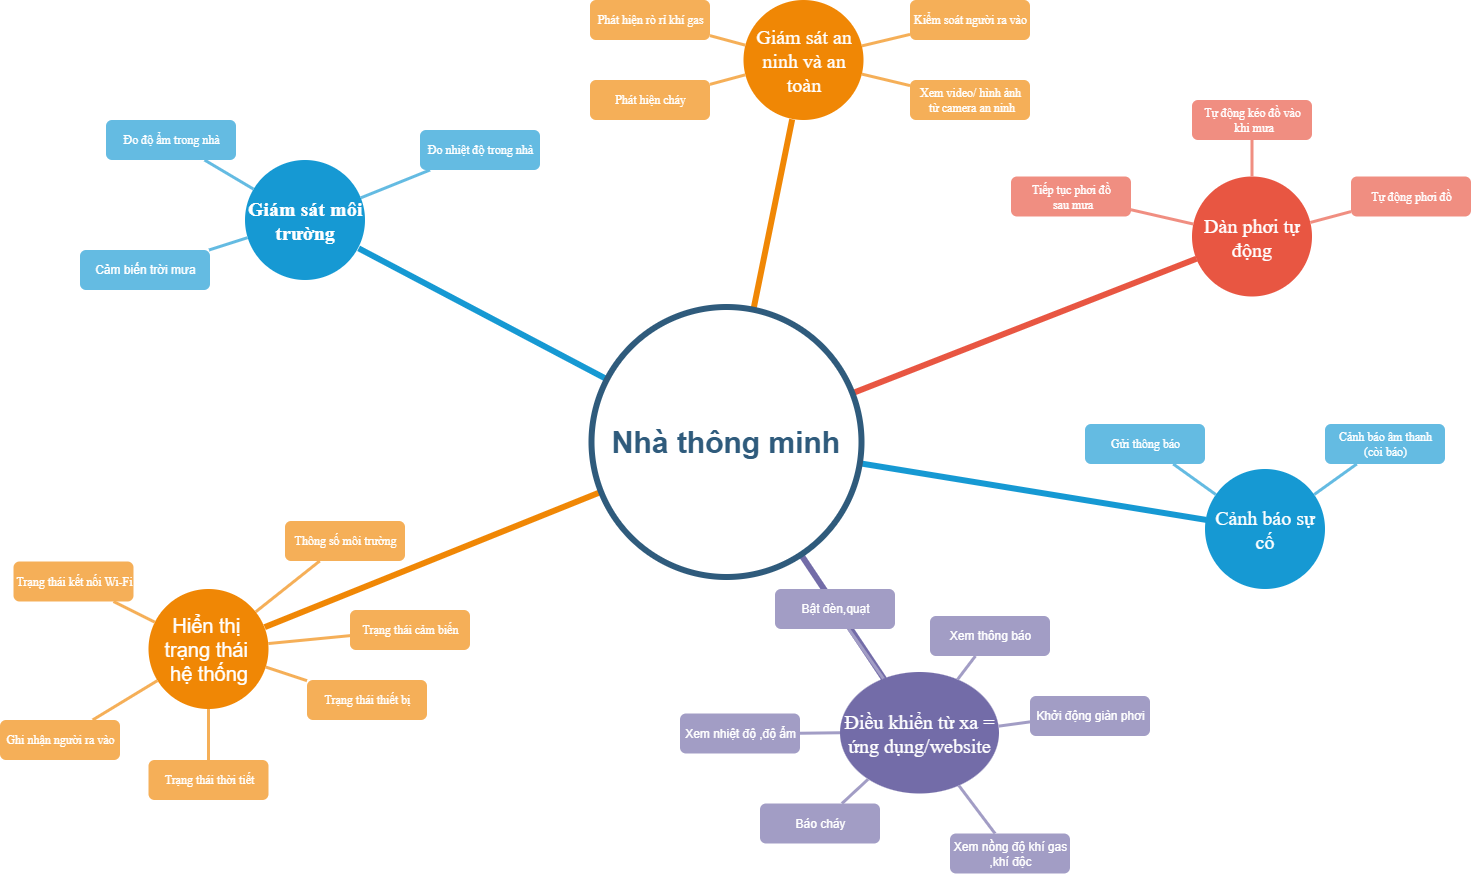

The diagram above was exported from draw.io. Its source (the exported page's mxGraphModel, read from the mxfile embedded in the PNG):
<mxGraphModel dx="1895" dy="1022" grid="1" gridSize="10" guides="1" tooltips="1" connect="1" arrows="1" fold="1" page="1" pageScale="1" pageWidth="1169" pageHeight="827" background="none" math="0" shadow="0">
  <root>
    <mxCell id="0" />
    <mxCell id="1" parent="0" />
    <mxCell id="1350" value="&lt;p class=&quot;MsoNormal&quot;&gt;&lt;b&gt;&lt;span style=&quot;font-family: &amp;quot;Times New Roman&amp;quot;;&quot;&gt;Giám sát môi trường&lt;/span&gt;&lt;/b&gt;&lt;/p&gt;" style="ellipse;whiteSpace=wrap;html=1;shadow=0;fontFamily=Helvetica;fontSize=20;fontColor=#FFFFFF;align=center;strokeWidth=3;fillColor=#1699D3;strokeColor=none;" parent="1" vertex="1">
      <mxGeometry x="615" y="530" width="120" height="120" as="geometry" />
    </mxCell>
    <mxCell id="1351" value="&lt;p class=&quot;MsoNormal&quot;&gt;&lt;span style=&quot;font-family: &amp;quot;Times New Roman&amp;quot;;&quot;&gt;Giám sát an ninh và an toàn&lt;/span&gt;&lt;/p&gt;" style="ellipse;whiteSpace=wrap;html=1;shadow=0;fontFamily=Helvetica;fontSize=20;fontColor=#FFFFFF;align=center;strokeWidth=3;fillColor=#F08705;strokeColor=none;gradientColor=none;" parent="1" vertex="1">
      <mxGeometry x="1113.5" y="370" width="120" height="120" as="geometry" />
    </mxCell>
    <mxCell id="1352" value="&lt;p class=&quot;MsoNormal&quot;&gt;&lt;span style=&quot;font-family: &amp;quot;Times New Roman&amp;quot;;&quot;&gt;Dàn phơi tự động&lt;/span&gt;&lt;/p&gt;" style="ellipse;whiteSpace=wrap;html=1;shadow=0;fontFamily=Helvetica;fontSize=20;fontColor=#FFFFFF;align=center;strokeWidth=3;fillColor=#E85642;strokeColor=none;" parent="1" vertex="1">
      <mxGeometry x="1562" y="546.5" width="120" height="120" as="geometry" />
    </mxCell>
    <mxCell id="1353" value="&lt;p class=&quot;MsoNormal&quot;&gt;&lt;span style=&quot;font-family: &amp;quot;Times New Roman&amp;quot;;&quot;&gt;Cảnh báo sự cố&lt;/span&gt;&lt;/p&gt;" style="ellipse;whiteSpace=wrap;html=1;shadow=0;fontFamily=Helvetica;fontSize=20;fontColor=#FFFFFF;align=center;strokeWidth=3;fillColor=#1699D3;strokeColor=none;" parent="1" vertex="1">
      <mxGeometry x="1575" y="839" width="120" height="120" as="geometry" />
    </mxCell>
    <mxCell id="1354" value="&lt;p class=&quot;MsoNormal&quot;&gt;&lt;span style=&quot;font-family: &amp;quot;Times New Roman&amp;quot;;&quot;&gt;Điều khiển từ xa = ứng dụng/website&lt;/span&gt;&lt;/p&gt;" style="ellipse;whiteSpace=wrap;html=1;shadow=0;fontFamily=Helvetica;fontSize=20;fontColor=#FFFFFF;align=center;strokeWidth=3;fillColor=#736ca8;strokeColor=none;" parent="1" vertex="1">
      <mxGeometry x="1210" y="1042" width="159" height="121.5" as="geometry" />
    </mxCell>
    <mxCell id="1355" value="Hiển thị&amp;nbsp;&lt;br&gt;trạng thái&amp;nbsp;&lt;br&gt;hệ thống" style="ellipse;whiteSpace=wrap;html=1;shadow=0;fontFamily=Helvetica;fontSize=20;fontColor=#FFFFFF;align=center;strokeWidth=3;fillColor=#F08705;strokeColor=none;" parent="1" vertex="1">
      <mxGeometry x="518.5" y="959" width="120" height="120" as="geometry" />
    </mxCell>
    <mxCell id="1359" style="endArrow=none;strokeWidth=6;strokeColor=#1699D3;html=1;" parent="1" source="1515" target="1350" edge="1">
      <mxGeometry relative="1" as="geometry" />
    </mxCell>
    <mxCell id="1360" style="endArrow=none;strokeWidth=6;strokeColor=#f08705;html=1;" parent="1" source="1515" target="1351" edge="1">
      <mxGeometry relative="1" as="geometry" />
    </mxCell>
    <mxCell id="1361" style="endArrow=none;strokeWidth=6;strokeColor=#E85642;html=1;" parent="1" source="1515" target="1352" edge="1">
      <mxGeometry relative="1" as="geometry" />
    </mxCell>
    <mxCell id="1362" style="endArrow=none;strokeWidth=6;strokeColor=#1699D3;html=1;" parent="1" source="1515" target="1353" edge="1">
      <mxGeometry relative="1" as="geometry" />
    </mxCell>
    <mxCell id="1364" style="endArrow=none;strokeWidth=6;strokeColor=#736ca8;html=1;" parent="1" source="1515" target="1354" edge="1">
      <mxGeometry relative="1" as="geometry" />
    </mxCell>
    <mxCell id="1365" value="" style="edgeStyle=none;endArrow=none;strokeWidth=6;strokeColor=#F08705;html=1;" parent="1" source="1515" target="1355" edge="1">
      <mxGeometry x="181" y="226.5" width="100" height="100" as="geometry">
        <mxPoint x="181" y="326.5" as="sourcePoint" />
        <mxPoint x="281" y="226.5" as="targetPoint" />
      </mxGeometry>
    </mxCell>
    <mxCell id="1370" value="Cảm biến trời mưa" style="rounded=1;fillColor=#64BBE2;strokeColor=none;strokeWidth=3;shadow=0;html=1;fontColor=#FFFFFF;" parent="1" vertex="1">
      <mxGeometry x="450" y="620" width="130" height="40" as="geometry" />
    </mxCell>
    <mxCell id="1371" value="&lt;p class=&quot;MsoNormal&quot;&gt;&lt;span style=&quot;font-family: &amp;quot;Times New Roman&amp;quot;;&quot;&gt;Đo độ ẩm trong nhà&lt;/span&gt;&lt;/p&gt;" style="rounded=1;fillColor=#64BBE2;strokeColor=none;strokeWidth=3;shadow=0;html=1;fontColor=#FFFFFF;" parent="1" vertex="1">
      <mxGeometry x="476" y="490" width="130" height="40" as="geometry" />
    </mxCell>
    <mxCell id="1382" value="" style="edgeStyle=none;endArrow=none;strokeWidth=3;strokeColor=#64BBE2;html=1;" parent="1" source="1350" target="1370" edge="1">
      <mxGeometry x="-221.5" y="56.5" width="100" height="100" as="geometry">
        <mxPoint x="-130" y="415" as="sourcePoint" />
        <mxPoint x="-30" y="315" as="targetPoint" />
      </mxGeometry>
    </mxCell>
    <mxCell id="1383" value="" style="edgeStyle=none;endArrow=none;strokeWidth=3;strokeColor=#64BBE2;html=1;" parent="1" source="1350" target="1371" edge="1">
      <mxGeometry x="-221.5" y="56.5" width="100" height="100" as="geometry">
        <mxPoint x="-130" y="415" as="sourcePoint" />
        <mxPoint x="-30" y="315" as="targetPoint" />
      </mxGeometry>
    </mxCell>
    <mxCell id="1388" value="&lt;p class=&quot;MsoNormal&quot;&gt;&lt;span style=&quot;font-family: &amp;quot;Times New Roman&amp;quot;;&quot;&gt;Xem video/ hình ảnh&lt;br&gt;&amp;nbsp;từ camera an ninh&lt;/span&gt;&lt;/p&gt;" style="rounded=1;fillColor=#f5af58;strokeColor=none;strokeWidth=3;shadow=0;html=1;fontColor=#FFFFFF;" parent="1" vertex="1">
      <mxGeometry x="1280" y="450" width="120" height="40" as="geometry" />
    </mxCell>
    <mxCell id="1389" value="&lt;p class=&quot;MsoNormal&quot;&gt;&lt;span style=&quot;font-family: &amp;quot;Times New Roman&amp;quot;;&quot;&gt;Kiểm soát người ra vào&lt;/span&gt;&lt;/p&gt;" style="rounded=1;fillColor=#f5af58;strokeColor=none;strokeWidth=3;shadow=0;html=1;fontColor=#FFFFFF;" parent="1" vertex="1">
      <mxGeometry x="1280" y="370" width="120" height="40" as="geometry" />
    </mxCell>
    <mxCell id="1390" value="&lt;p class=&quot;MsoNormal&quot;&gt;&lt;span style=&quot;font-family: &amp;quot;Times New Roman&amp;quot;;&quot;&gt;Phát hiện rò rỉ khí gas&lt;/span&gt;&lt;/p&gt;" style="rounded=1;fillColor=#f5af58;strokeColor=none;strokeWidth=3;shadow=0;html=1;fontColor=#FFFFFF;" parent="1" vertex="1">
      <mxGeometry x="960" y="370" width="120" height="40" as="geometry" />
    </mxCell>
    <mxCell id="1391" value="&lt;p class=&quot;MsoNormal&quot;&gt;&lt;span style=&quot;font-family: &amp;quot;Times New Roman&amp;quot;;&quot;&gt;Phát hiện cháy&lt;/span&gt;&lt;/p&gt;" style="rounded=1;fillColor=#f5af58;strokeColor=none;strokeWidth=3;shadow=0;html=1;fontColor=#FFFFFF;" parent="1" vertex="1">
      <mxGeometry x="960" y="450" width="120" height="40" as="geometry" />
    </mxCell>
    <mxCell id="1400" value="" style="edgeStyle=none;endArrow=none;strokeWidth=3;strokeColor=#F5AF58;html=1;" parent="1" source="1351" target="1388" edge="1">
      <mxGeometry x="3.5" y="21.5" width="100" height="100" as="geometry">
        <mxPoint x="13.5" y="250" as="sourcePoint" />
        <mxPoint x="113.5" y="150" as="targetPoint" />
      </mxGeometry>
    </mxCell>
    <mxCell id="1401" value="" style="edgeStyle=none;endArrow=none;strokeWidth=3;strokeColor=#F5AF58;html=1;" parent="1" source="1351" target="1389" edge="1">
      <mxGeometry x="3.5" y="21.5" width="100" height="100" as="geometry">
        <mxPoint x="13.5" y="250" as="sourcePoint" />
        <mxPoint x="113.5" y="150" as="targetPoint" />
      </mxGeometry>
    </mxCell>
    <mxCell id="1402" value="" style="edgeStyle=none;endArrow=none;strokeWidth=3;strokeColor=#F5AF58;html=1;" parent="1" source="1351" target="1390" edge="1">
      <mxGeometry x="3.5" y="21.5" width="100" height="100" as="geometry">
        <mxPoint x="13.5" y="250" as="sourcePoint" />
        <mxPoint x="113.5" y="150" as="targetPoint" />
      </mxGeometry>
    </mxCell>
    <mxCell id="1403" value="" style="edgeStyle=none;endArrow=none;strokeWidth=3;strokeColor=#F5AF58;html=1;" parent="1" source="1351" target="1391" edge="1">
      <mxGeometry x="3.5" y="21.5" width="100" height="100" as="geometry">
        <mxPoint x="13.5" y="250" as="sourcePoint" />
        <mxPoint x="113.5" y="150" as="targetPoint" />
      </mxGeometry>
    </mxCell>
    <mxCell id="1413" value="&lt;p class=&quot;MsoNormal&quot;&gt;&lt;span style=&quot;font-family: &amp;quot;Times New Roman&amp;quot;;&quot;&gt;Tiếp tục phơi đồ&lt;br&gt;&amp;nbsp;sau mưa&lt;/span&gt;&lt;/p&gt;" style="rounded=1;fillColor=#f08e81;strokeColor=none;strokeWidth=3;shadow=0;html=1;fontColor=#FFFFFF;" parent="1" vertex="1">
      <mxGeometry x="1381" y="546.5" width="120" height="40" as="geometry" />
    </mxCell>
    <mxCell id="1416" value="&lt;p class=&quot;MsoNormal&quot;&gt;&lt;span style=&quot;font-family: &amp;quot;Times New Roman&amp;quot;;&quot;&gt;Tự động kéo đồ vào&lt;br&gt;&amp;nbsp;khi mưa&lt;/span&gt;&lt;/p&gt;" style="rounded=1;fillColor=#f08e81;strokeColor=none;strokeWidth=3;shadow=0;html=1;fontColor=#FFFFFF;" parent="1" vertex="1">
      <mxGeometry x="1562" y="470" width="120" height="40" as="geometry" />
    </mxCell>
    <mxCell id="1417" value="&lt;p class=&quot;MsoNormal&quot;&gt;&lt;span style=&quot;font-family: &amp;quot;Times New Roman&amp;quot;;&quot;&gt;Tự động phơi đồ&lt;/span&gt;&lt;/p&gt;" style="rounded=1;fillColor=#f08e81;strokeColor=none;strokeWidth=3;shadow=0;html=1;fontColor=#FFFFFF;" parent="1" vertex="1">
      <mxGeometry x="1721" y="546.5" width="120" height="40" as="geometry" />
    </mxCell>
    <mxCell id="1424" value="" style="edgeStyle=none;endArrow=none;strokeWidth=3;strokeColor=#F08E81;html=1;" parent="1" source="1352" target="1413" edge="1">
      <mxGeometry x="31" y="106.5" width="100" height="100" as="geometry">
        <mxPoint x="-108" y="396.5" as="sourcePoint" />
        <mxPoint x="-8" y="296.5" as="targetPoint" />
      </mxGeometry>
    </mxCell>
    <mxCell id="1427" value="" style="edgeStyle=none;endArrow=none;strokeWidth=3;strokeColor=#F08E81;html=1;" parent="1" source="1352" target="1416" edge="1">
      <mxGeometry x="31" y="106.5" width="100" height="100" as="geometry">
        <mxPoint x="-108" y="396.5" as="sourcePoint" />
        <mxPoint x="-8" y="296.5" as="targetPoint" />
      </mxGeometry>
    </mxCell>
    <mxCell id="1428" value="" style="edgeStyle=none;endArrow=none;strokeWidth=3;strokeColor=#F08E81;html=1;" parent="1" source="1352" target="1417" edge="1">
      <mxGeometry x="31" y="106.5" width="100" height="100" as="geometry">
        <mxPoint x="-108" y="396.5" as="sourcePoint" />
        <mxPoint x="-8" y="296.5" as="targetPoint" />
      </mxGeometry>
    </mxCell>
    <mxCell id="1438" value="&lt;p class=&quot;MsoNormal&quot;&gt;&lt;span style=&quot;font-family: &amp;quot;Times New Roman&amp;quot;;&quot;&gt;Gửi thông báo&lt;/span&gt;&lt;/p&gt;" style="rounded=1;fillColor=#64BBE2;strokeColor=none;strokeWidth=3;shadow=0;html=1;fontColor=#FFFFFF;" parent="1" vertex="1">
      <mxGeometry x="1455" y="794" width="120" height="40" as="geometry" />
    </mxCell>
    <mxCell id="1439" value="&lt;p class=&quot;MsoNormal&quot;&gt;&lt;span style=&quot;font-family: &amp;quot;Times New Roman&amp;quot;;&quot;&gt;Đo nhiệt độ trong nhà&lt;/span&gt;&lt;/p&gt;" style="rounded=1;fillColor=#64BBE2;strokeColor=none;strokeWidth=3;shadow=0;html=1;fontColor=#FFFFFF;" parent="1" vertex="1">
      <mxGeometry x="790" y="500" width="120" height="40" as="geometry" />
    </mxCell>
    <mxCell id="1440" value="&lt;p class=&quot;MsoNormal&quot;&gt;&lt;span style=&quot;font-family: &amp;quot;Times New Roman&amp;quot;;&quot;&gt;Cảnh báo âm thanh&lt;br&gt;(còi báo)&lt;/span&gt;&lt;/p&gt;" style="rounded=1;fillColor=#64BBE2;strokeColor=none;strokeWidth=3;shadow=0;html=1;fontColor=#FFFFFF;" parent="1" vertex="1">
      <mxGeometry x="1695" y="794" width="120" height="40" as="geometry" />
    </mxCell>
    <mxCell id="1449" value="" style="edgeStyle=none;endArrow=none;strokeWidth=3;strokeColor=#64BBE2;html=1;" parent="1" source="1353" target="1438" edge="1">
      <mxGeometry x="-24" y="196.5" width="100" height="100" as="geometry">
        <mxPoint x="-385" y="329" as="sourcePoint" />
        <mxPoint x="-285" y="229" as="targetPoint" />
      </mxGeometry>
    </mxCell>
    <mxCell id="1451" value="" style="edgeStyle=none;endArrow=none;strokeWidth=3;strokeColor=#64BBE2;html=1;" parent="1" source="1353" target="1440" edge="1">
      <mxGeometry x="-24" y="196.5" width="100" height="100" as="geometry">
        <mxPoint x="-385" y="329" as="sourcePoint" />
        <mxPoint x="-285" y="229" as="targetPoint" />
      </mxGeometry>
    </mxCell>
    <mxCell id="1457" value="Bật đèn,quạt" style="rounded=1;fillColor=#a29dc5;strokeColor=none;strokeWidth=3;shadow=0;html=1;fontColor=#FFFFFF;" parent="1" vertex="1">
      <mxGeometry x="1145" y="959" width="120" height="40" as="geometry" />
    </mxCell>
    <mxCell id="1458" value="Báo cháy" style="rounded=1;fillColor=#a29dc5;strokeColor=none;strokeWidth=3;shadow=0;html=1;fontColor=#FFFFFF;" parent="1" vertex="1">
      <mxGeometry x="1130" y="1173.5" width="120" height="40" as="geometry" />
    </mxCell>
    <mxCell id="1459" value="Xem thông báo" style="rounded=1;fillColor=#a29dc5;strokeColor=none;strokeWidth=3;shadow=0;html=1;fontColor=#FFFFFF;" parent="1" vertex="1">
      <mxGeometry x="1300" y="986" width="120" height="40" as="geometry" />
    </mxCell>
    <mxCell id="1460" value="Khởi động giàn phơi" style="rounded=1;fillColor=#a29dc5;strokeColor=none;strokeWidth=3;shadow=0;html=1;fontColor=#FFFFFF;" parent="1" vertex="1">
      <mxGeometry x="1400" y="1066" width="120" height="40" as="geometry" />
    </mxCell>
    <mxCell id="1461" value="Xem nồng độ khí gas&lt;br&gt;,khí độc" style="rounded=1;fillColor=#a29dc5;strokeColor=none;strokeWidth=3;shadow=0;html=1;fontColor=#FFFFFF;" parent="1" vertex="1">
      <mxGeometry x="1320" y="1203.5" width="120" height="40" as="geometry" />
    </mxCell>
    <mxCell id="1462" value="Xem nhiệt độ ,độ ẩm" style="rounded=1;fillColor=#a29dc5;strokeColor=none;strokeWidth=3;shadow=0;html=1;fontColor=#FFFFFF;" parent="1" vertex="1">
      <mxGeometry x="1050" y="1083.5" width="120" height="40" as="geometry" />
    </mxCell>
    <mxCell id="1463" value="" style="edgeStyle=none;endArrow=none;strokeWidth=3;strokeColor=#A29DC5;html=1;" parent="1" source="1354" target="1460" edge="1">
      <mxGeometry x="251" y="-103.5" width="100" height="100" as="geometry">
        <mxPoint x="-250" y="-131.5" as="sourcePoint" />
        <mxPoint x="-150" y="-231.5" as="targetPoint" />
      </mxGeometry>
    </mxCell>
    <mxCell id="1464" value="" style="edgeStyle=none;endArrow=none;strokeWidth=3;strokeColor=#A29DC5;html=1;" parent="1" source="1354" target="1461" edge="1">
      <mxGeometry x="251" y="-103.5" width="100" height="100" as="geometry">
        <mxPoint x="-250" y="-131.5" as="sourcePoint" />
        <mxPoint x="-150" y="-231.5" as="targetPoint" />
      </mxGeometry>
    </mxCell>
    <mxCell id="1465" value="" style="edgeStyle=none;endArrow=none;strokeWidth=3;strokeColor=#A29DC5;html=1;" parent="1" source="1354" target="1458" edge="1">
      <mxGeometry x="251" y="-103.5" width="100" height="100" as="geometry">
        <mxPoint x="-250" y="-131.5" as="sourcePoint" />
        <mxPoint x="-150" y="-231.5" as="targetPoint" />
      </mxGeometry>
    </mxCell>
    <mxCell id="1466" value="" style="edgeStyle=none;endArrow=none;strokeWidth=3;strokeColor=#A29DC5;html=1;" parent="1" source="1354" target="1462" edge="1">
      <mxGeometry x="251" y="-103.5" width="100" height="100" as="geometry">
        <mxPoint x="-250" y="-131.5" as="sourcePoint" />
        <mxPoint x="-150" y="-231.5" as="targetPoint" />
      </mxGeometry>
    </mxCell>
    <mxCell id="1467" value="" style="edgeStyle=none;endArrow=none;strokeWidth=3;strokeColor=#A29DC5;html=1;" parent="1" source="1354" target="1457" edge="1">
      <mxGeometry x="251" y="-103.5" width="100" height="100" as="geometry">
        <mxPoint x="-250" y="-131.5" as="sourcePoint" />
        <mxPoint x="-150" y="-231.5" as="targetPoint" />
      </mxGeometry>
    </mxCell>
    <mxCell id="1468" value="&lt;p class=&quot;MsoNormal&quot;&gt;&lt;span style=&quot;font-family: &amp;quot;Times New Roman&amp;quot;;&quot;&gt;Trạng thái cảm biến&lt;/span&gt;&lt;/p&gt;" style="rounded=1;fillColor=#f5af58;strokeColor=none;strokeWidth=3;shadow=0;html=1;fontColor=#FFFFFF;" parent="1" vertex="1">
      <mxGeometry x="720" y="980" width="120" height="40" as="geometry" />
    </mxCell>
    <mxCell id="1469" value="&lt;p class=&quot;MsoNormal&quot;&gt;&lt;span style=&quot;font-family: &amp;quot;Times New Roman&amp;quot;;&quot;&gt;Trạng thái thiết bị&lt;/span&gt;&lt;/p&gt;" style="rounded=1;fillColor=#f5af58;strokeColor=none;strokeWidth=3;shadow=0;html=1;fontColor=#FFFFFF;" parent="1" vertex="1">
      <mxGeometry x="677" y="1050" width="120" height="40" as="geometry" />
    </mxCell>
    <mxCell id="1470" value="&lt;p class=&quot;MsoNormal&quot;&gt;&lt;span style=&quot;font-family: &amp;quot;Times New Roman&amp;quot;;&quot;&gt;Trạng thái thời tiết&lt;/span&gt;&lt;/p&gt;" style="rounded=1;fillColor=#f5af58;strokeColor=none;strokeWidth=3;shadow=0;html=1;fontColor=#FFFFFF;" parent="1" vertex="1">
      <mxGeometry x="518.5" y="1130" width="120" height="40" as="geometry" />
    </mxCell>
    <mxCell id="1471" value="&lt;p class=&quot;MsoNormal&quot;&gt;&lt;span style=&quot;font-family: &amp;quot;Times New Roman&amp;quot;;&quot;&gt;Ghi nhận người ra vào&lt;/span&gt;&lt;/p&gt;" style="rounded=1;fillColor=#f5af58;strokeColor=none;strokeWidth=3;shadow=0;html=1;fontColor=#FFFFFF;" parent="1" vertex="1">
      <mxGeometry x="370" y="1090" width="120" height="40" as="geometry" />
    </mxCell>
    <mxCell id="1477" value="&lt;p class=&quot;MsoNormal&quot;&gt;&lt;span style=&quot;font-family: &amp;quot;Times New Roman&amp;quot;;&quot;&gt;Trạng thái kết nối Wi-Fi&lt;/span&gt;&lt;/p&gt;" style="rounded=1;fillColor=#f5af58;strokeColor=none;strokeWidth=3;shadow=0;html=1;fontColor=#FFFFFF;" parent="1" vertex="1">
      <mxGeometry x="383.5" y="931.5" width="120" height="40" as="geometry" />
    </mxCell>
    <mxCell id="1478" value="&lt;p class=&quot;MsoNormal&quot;&gt;&lt;span style=&quot;font-family: &amp;quot;Times New Roman&amp;quot;;&quot;&gt;Thông số môi trường&lt;/span&gt;&lt;/p&gt;" style="rounded=1;fillColor=#f5af58;strokeColor=none;strokeWidth=3;shadow=0;html=1;fontColor=#FFFFFF;" parent="1" vertex="1">
      <mxGeometry x="655" y="891" width="120" height="40" as="geometry" />
    </mxCell>
    <mxCell id="1479" value="" style="edgeStyle=none;endArrow=none;strokeWidth=3;strokeColor=#F5AF58;html=1;" parent="1" source="1355" target="1478" edge="1">
      <mxGeometry x="243.5" y="39" width="100" height="100" as="geometry">
        <mxPoint x="-401.5" y="-211" as="sourcePoint" />
        <mxPoint x="-301.5" y="-311" as="targetPoint" />
      </mxGeometry>
    </mxCell>
    <mxCell id="1480" value="" style="edgeStyle=none;endArrow=none;strokeWidth=3;strokeColor=#F5AF58;html=1;" parent="1" source="1355" target="1468" edge="1">
      <mxGeometry x="243.5" y="39" width="100" height="100" as="geometry">
        <mxPoint x="-401.5" y="-211" as="sourcePoint" />
        <mxPoint x="-301.5" y="-311" as="targetPoint" />
      </mxGeometry>
    </mxCell>
    <mxCell id="1481" value="" style="edgeStyle=none;endArrow=none;strokeWidth=3;strokeColor=#F5AF58;html=1;" parent="1" source="1355" target="1469" edge="1">
      <mxGeometry x="243.5" y="39" width="100" height="100" as="geometry">
        <mxPoint x="-401.5" y="-211" as="sourcePoint" />
        <mxPoint x="-301.5" y="-311" as="targetPoint" />
      </mxGeometry>
    </mxCell>
    <mxCell id="1482" value="" style="edgeStyle=none;endArrow=none;strokeWidth=3;strokeColor=#F5AF58;html=1;" parent="1" source="1355" target="1470" edge="1">
      <mxGeometry x="243.5" y="39" width="100" height="100" as="geometry">
        <mxPoint x="-401.5" y="-211" as="sourcePoint" />
        <mxPoint x="-301.5" y="-311" as="targetPoint" />
      </mxGeometry>
    </mxCell>
    <mxCell id="1483" value="" style="edgeStyle=none;endArrow=none;strokeWidth=3;strokeColor=#F5AF58;html=1;" parent="1" source="1355" target="1471" edge="1">
      <mxGeometry x="243.5" y="39" width="100" height="100" as="geometry">
        <mxPoint x="-401.5" y="-211" as="sourcePoint" />
        <mxPoint x="-301.5" y="-311" as="targetPoint" />
      </mxGeometry>
    </mxCell>
    <mxCell id="1489" value="" style="edgeStyle=none;endArrow=none;strokeWidth=3;strokeColor=#F5AF58;html=1;" parent="1" source="1355" target="1477" edge="1">
      <mxGeometry x="243.5" y="39" width="100" height="100" as="geometry">
        <mxPoint x="-401.5" y="-211" as="sourcePoint" />
        <mxPoint x="-301.5" y="-311" as="targetPoint" />
      </mxGeometry>
    </mxCell>
    <mxCell id="1514" style="edgeStyle=orthogonalEdgeStyle;rounded=0;html=1;exitX=0.75;exitY=0;entryX=0.75;entryY=0;startArrow=none;startFill=0;endArrow=block;endFill=1;jettySize=auto;orthogonalLoop=1;strokeColor=#12aab5;strokeWidth=6;fontSize=20;fontColor=#2F5B7C;" parent="1" edge="1">
      <mxGeometry relative="1" as="geometry">
        <mxPoint x="1472" y="561.5" as="sourcePoint" />
        <mxPoint x="1472" y="561.5" as="targetPoint" />
      </mxGeometry>
    </mxCell>
    <mxCell id="1515" value="Nhà thông minh" style="ellipse;whiteSpace=wrap;html=1;shadow=0;fontFamily=Helvetica;fontSize=30;fontColor=#2F5B7C;align=center;strokeColor=#2F5B7C;strokeWidth=6;fillColor=#FFFFFF;fontStyle=1;gradientColor=none;" parent="1" vertex="1">
      <mxGeometry x="961" y="676.5" width="270" height="270" as="geometry" />
    </mxCell>
    <mxCell id="1541" value="" style="edgeStyle=none;endArrow=none;strokeWidth=3;strokeColor=#A29DC5;html=1;" parent="1" source="1354" target="1459" edge="1">
      <mxGeometry x="-1174" y="-408.5" width="100" height="100" as="geometry">
        <mxPoint x="-1675" y="-436.5" as="sourcePoint" />
        <mxPoint x="-1575" y="-536.5" as="targetPoint" />
      </mxGeometry>
    </mxCell>
    <mxCell id="104TM-tIM6dC0J846HSY-1542" value="" style="edgeStyle=none;endArrow=none;strokeWidth=3;strokeColor=#64BBE2;html=1;" parent="1" source="1350" target="1439" edge="1">
      <mxGeometry x="-221.5" y="56.5" width="100" height="100" as="geometry">
        <mxPoint x="652.5" y="650.5" as="sourcePoint" />
        <mxPoint x="597.5" y="735.5" as="targetPoint" />
      </mxGeometry>
    </mxCell>
  </root>
</mxGraphModel>